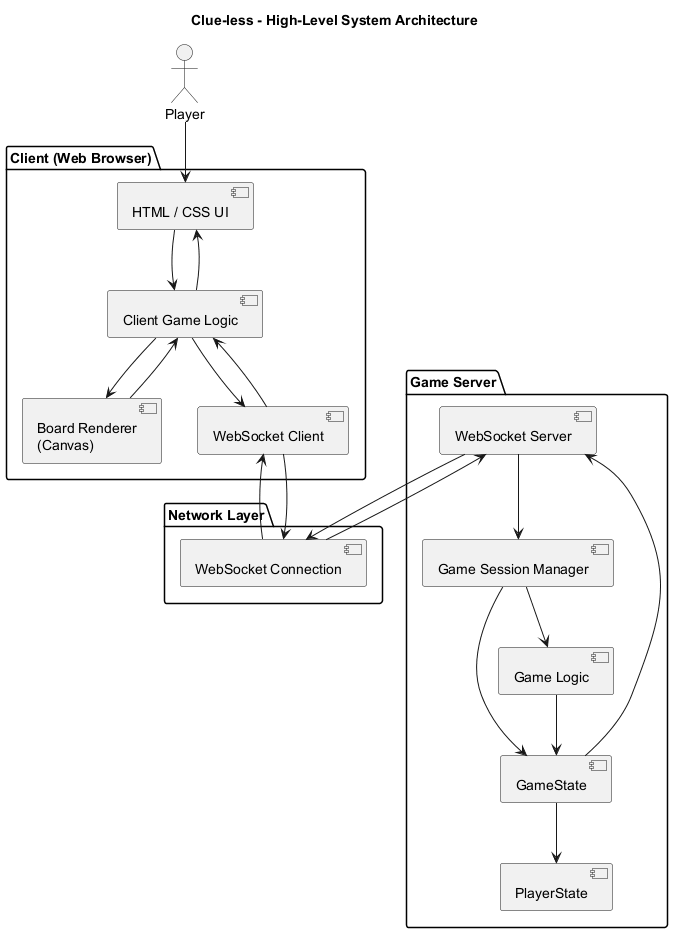

The diagram above was rendered by PlantUML. Its source (embedded in the PNG):
@startuml
title Clue-less - High-Level System Architecture

actor Player

package "Client (Web Browser)" {
  component "HTML / CSS UI" as UI
  component "Board Renderer\n(Canvas)" as Canvas
  component "Client Game Logic" as ClientLogic
  component "WebSocket Client" as WSClient
}

package "Network Layer" {
  component "WebSocket Connection" as WS
}

package "Game Server" {
  component "WebSocket Server" as WSServer
  component "Game Session Manager" as SessionMgr
  component "GameState" as GameState
  component "PlayerState" as PlayerState
  component "Game Logic" as Rules
}

Player --> UI
UI --> ClientLogic
Canvas --> ClientLogic

ClientLogic --> WSClient
WSClient --> WS
WS --> WSServer

WSServer --> SessionMgr
SessionMgr --> GameState
GameState --> PlayerState
SessionMgr --> Rules
Rules --> GameState

GameState --> WSServer
WSServer --> WS
WS --> WSClient
WSClient --> ClientLogic
ClientLogic --> UI
ClientLogic --> Canvas

@enduml